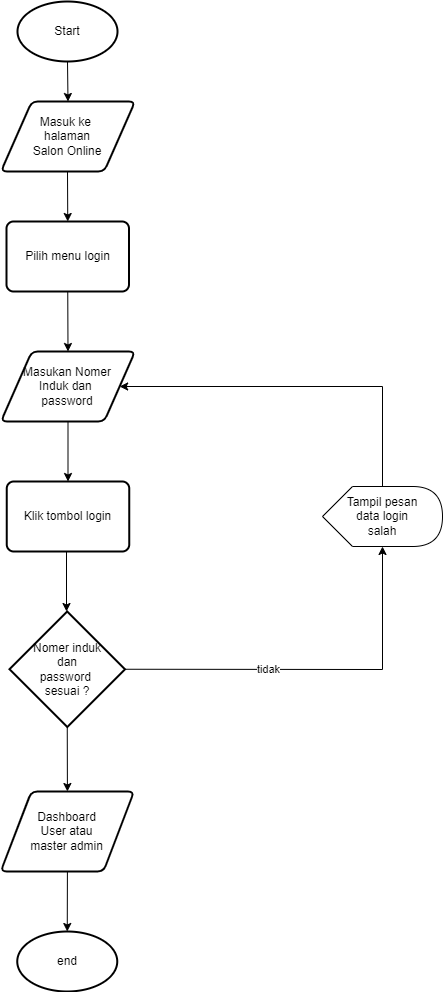

The diagram above was exported from draw.io. Its source (the exported page's mxGraphModel, read from the mxfile embedded in the PNG):
<mxGraphModel dx="868" dy="425" grid="1" gridSize="10" guides="1" tooltips="1" connect="1" arrows="1" fold="1" page="1" pageScale="1" pageWidth="850" pageHeight="1100" math="0" shadow="0">
  <root>
    <mxCell id="0" />
    <mxCell id="1" parent="0" />
    <mxCell id="WVpCHSjwRCjHzl0qoGsw-1" value="Start" style="strokeWidth=2;html=1;shape=mxgraph.flowchart.start_1;whiteSpace=wrap;" vertex="1" parent="1">
      <mxGeometry x="375" y="10" width="100" height="60" as="geometry" />
    </mxCell>
    <mxCell id="WVpCHSjwRCjHzl0qoGsw-2" value="Masuk ke &lt;br&gt;halaman&lt;br&gt;Salon Online" style="shape=parallelogram;html=1;strokeWidth=2;perimeter=parallelogramPerimeter;whiteSpace=wrap;rounded=1;arcSize=12;size=0.23;" vertex="1" parent="1">
      <mxGeometry x="358.41" y="110" width="134.17" height="70" as="geometry" />
    </mxCell>
    <mxCell id="WVpCHSjwRCjHzl0qoGsw-4" value="Pilih menu login" style="rounded=1;whiteSpace=wrap;html=1;absoluteArcSize=1;arcSize=14;strokeWidth=2;" vertex="1" parent="1">
      <mxGeometry x="364" y="230" width="122.5" height="70" as="geometry" />
    </mxCell>
    <mxCell id="WVpCHSjwRCjHzl0qoGsw-5" value="Masukan Nomer&lt;br&gt;Induk dan &lt;br&gt;password" style="shape=parallelogram;html=1;strokeWidth=2;perimeter=parallelogramPerimeter;whiteSpace=wrap;rounded=1;arcSize=12;size=0.23;" vertex="1" parent="1">
      <mxGeometry x="358.41" y="360" width="134.17" height="70" as="geometry" />
    </mxCell>
    <mxCell id="WVpCHSjwRCjHzl0qoGsw-6" value="Klik tombol login" style="rounded=1;whiteSpace=wrap;html=1;absoluteArcSize=1;arcSize=14;strokeWidth=2;" vertex="1" parent="1">
      <mxGeometry x="364.25" y="490" width="122.5" height="70" as="geometry" />
    </mxCell>
    <mxCell id="WVpCHSjwRCjHzl0qoGsw-7" value="Nomer induk&lt;br&gt;dan&lt;br&gt;password&amp;nbsp;&lt;br&gt;sesuai ?" style="strokeWidth=2;html=1;shape=mxgraph.flowchart.decision;whiteSpace=wrap;" vertex="1" parent="1">
      <mxGeometry x="367" y="620" width="115.5" height="115.5" as="geometry" />
    </mxCell>
    <mxCell id="WVpCHSjwRCjHzl0qoGsw-8" value="Dashboard&lt;br&gt;User atau&lt;br&gt;master admin" style="shape=parallelogram;html=1;strokeWidth=2;perimeter=parallelogramPerimeter;whiteSpace=wrap;rounded=1;arcSize=12;size=0.23;" vertex="1" parent="1">
      <mxGeometry x="358.24" y="800" width="133.34" height="80" as="geometry" />
    </mxCell>
    <mxCell id="WVpCHSjwRCjHzl0qoGsw-9" value="" style="endArrow=classic;html=1;rounded=0;exitX=0.5;exitY=1;exitDx=0;exitDy=0;exitPerimeter=0;entryX=0.5;entryY=0;entryDx=0;entryDy=0;" edge="1" parent="1" source="WVpCHSjwRCjHzl0qoGsw-1" target="WVpCHSjwRCjHzl0qoGsw-2">
      <mxGeometry width="50" height="50" relative="1" as="geometry">
        <mxPoint x="590" y="300" as="sourcePoint" />
        <mxPoint x="640" y="250" as="targetPoint" />
      </mxGeometry>
    </mxCell>
    <mxCell id="WVpCHSjwRCjHzl0qoGsw-11" value="" style="endArrow=classic;html=1;rounded=0;exitX=0.5;exitY=1;exitDx=0;exitDy=0;exitPerimeter=0;entryX=0.5;entryY=0;entryDx=0;entryDy=0;" edge="1" parent="1" target="WVpCHSjwRCjHzl0qoGsw-4">
      <mxGeometry width="50" height="50" relative="1" as="geometry">
        <mxPoint x="425" y="180" as="sourcePoint" />
        <mxPoint x="425.4950000000001" y="220" as="targetPoint" />
      </mxGeometry>
    </mxCell>
    <mxCell id="WVpCHSjwRCjHzl0qoGsw-12" value="" style="endArrow=classic;html=1;rounded=0;exitX=0.5;exitY=1;exitDx=0;exitDy=0;entryX=0.5;entryY=0;entryDx=0;entryDy=0;" edge="1" parent="1" source="WVpCHSjwRCjHzl0qoGsw-4" target="WVpCHSjwRCjHzl0qoGsw-5">
      <mxGeometry width="50" height="50" relative="1" as="geometry">
        <mxPoint x="445" y="90" as="sourcePoint" />
        <mxPoint x="445.4950000000001" y="130" as="targetPoint" />
      </mxGeometry>
    </mxCell>
    <mxCell id="WVpCHSjwRCjHzl0qoGsw-13" value="" style="endArrow=classic;html=1;rounded=0;exitX=0.5;exitY=1;exitDx=0;exitDy=0;exitPerimeter=0;entryX=0.5;entryY=0;entryDx=0;entryDy=0;" edge="1" parent="1" source="WVpCHSjwRCjHzl0qoGsw-5" target="WVpCHSjwRCjHzl0qoGsw-6">
      <mxGeometry width="50" height="50" relative="1" as="geometry">
        <mxPoint x="455" y="100" as="sourcePoint" />
        <mxPoint x="455.4950000000001" y="140" as="targetPoint" />
      </mxGeometry>
    </mxCell>
    <mxCell id="WVpCHSjwRCjHzl0qoGsw-14" value="" style="endArrow=classic;html=1;rounded=0;exitX=0.5;exitY=1;exitDx=0;exitDy=0;exitPerimeter=0;entryX=0.5;entryY=0;entryDx=0;entryDy=0;" edge="1" parent="1">
      <mxGeometry width="50" height="50" relative="1" as="geometry">
        <mxPoint x="423.9950000000001" y="560" as="sourcePoint" />
        <mxPoint x="424" y="620" as="targetPoint" />
      </mxGeometry>
    </mxCell>
    <mxCell id="WVpCHSjwRCjHzl0qoGsw-15" value="" style="endArrow=classic;html=1;rounded=0;exitX=0.5;exitY=1;exitDx=0;exitDy=0;exitPerimeter=0;entryX=0.5;entryY=0;entryDx=0;entryDy=0;" edge="1" parent="1" source="WVpCHSjwRCjHzl0qoGsw-7" target="WVpCHSjwRCjHzl0qoGsw-8">
      <mxGeometry width="50" height="50" relative="1" as="geometry">
        <mxPoint x="445.4950000000001" y="450" as="sourcePoint" />
        <mxPoint x="445.5" y="510" as="targetPoint" />
      </mxGeometry>
    </mxCell>
    <mxCell id="WVpCHSjwRCjHzl0qoGsw-16" value="end" style="strokeWidth=2;html=1;shape=mxgraph.flowchart.start_1;whiteSpace=wrap;" vertex="1" parent="1">
      <mxGeometry x="374.75" y="940" width="100" height="60" as="geometry" />
    </mxCell>
    <mxCell id="WVpCHSjwRCjHzl0qoGsw-17" value="" style="endArrow=classic;html=1;rounded=0;exitX=0.5;exitY=1;exitDx=0;exitDy=0;entryX=0.5;entryY=0;entryDx=0;entryDy=0;entryPerimeter=0;" edge="1" parent="1" source="WVpCHSjwRCjHzl0qoGsw-8" target="WVpCHSjwRCjHzl0qoGsw-16">
      <mxGeometry width="50" height="50" relative="1" as="geometry">
        <mxPoint x="434.75" y="745.5" as="sourcePoint" />
        <mxPoint x="434.9100000000001" y="810" as="targetPoint" />
      </mxGeometry>
    </mxCell>
    <mxCell id="WVpCHSjwRCjHzl0qoGsw-18" value="Tampil pesan&lt;br&gt;data login&lt;br&gt;salah" style="shape=display;whiteSpace=wrap;html=1;" vertex="1" parent="1">
      <mxGeometry x="680" y="495" width="120" height="60" as="geometry" />
    </mxCell>
    <mxCell id="WVpCHSjwRCjHzl0qoGsw-19" value="" style="endArrow=classic;html=1;rounded=0;exitX=1;exitY=0.5;exitDx=0;exitDy=0;exitPerimeter=0;entryX=0;entryY=0;entryDx=60;entryDy=60;entryPerimeter=0;" edge="1" parent="1" source="WVpCHSjwRCjHzl0qoGsw-7" target="WVpCHSjwRCjHzl0qoGsw-18">
      <mxGeometry width="50" height="50" relative="1" as="geometry">
        <mxPoint x="590" y="510" as="sourcePoint" />
        <mxPoint x="640" y="460" as="targetPoint" />
        <Array as="points">
          <mxPoint x="740" y="678" />
        </Array>
      </mxGeometry>
    </mxCell>
    <mxCell id="WVpCHSjwRCjHzl0qoGsw-20" value="tidak" style="edgeLabel;html=1;align=center;verticalAlign=middle;resizable=0;points=[];" vertex="1" connectable="0" parent="WVpCHSjwRCjHzl0qoGsw-19">
      <mxGeometry x="-0.251" relative="1" as="geometry">
        <mxPoint x="1" as="offset" />
      </mxGeometry>
    </mxCell>
    <mxCell id="WVpCHSjwRCjHzl0qoGsw-21" value="" style="endArrow=classic;html=1;rounded=0;entryX=1;entryY=0.5;entryDx=0;entryDy=0;exitX=0;exitY=0;exitDx=60;exitDy=0;exitPerimeter=0;" edge="1" parent="1" source="WVpCHSjwRCjHzl0qoGsw-18" target="WVpCHSjwRCjHzl0qoGsw-5">
      <mxGeometry width="50" height="50" relative="1" as="geometry">
        <mxPoint x="590" y="510" as="sourcePoint" />
        <mxPoint x="640" y="460" as="targetPoint" />
        <Array as="points">
          <mxPoint x="740" y="395" />
        </Array>
      </mxGeometry>
    </mxCell>
  </root>
</mxGraphModel>